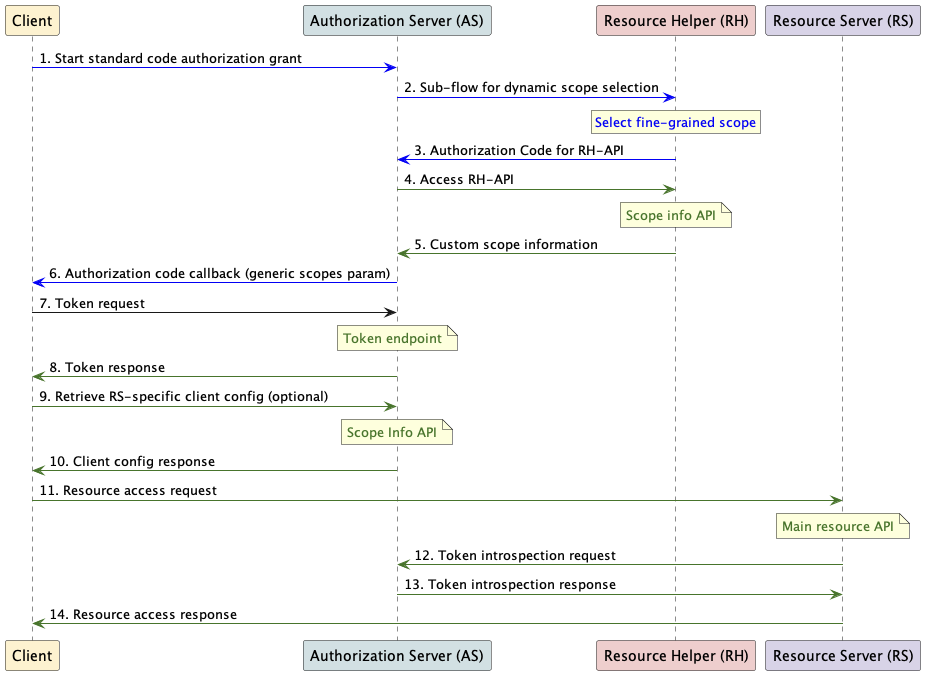

The diagram above was rendered by PlantUML. Its source (embedded in the PNG):
@startuml swimlanes
participant "Client" as C #fdf2d0
participant "Authorization Server (AS)" as AS #d2e0e3
participant "Resource Helper (RH)" as RH #eececd
participant "Resource Server (RS)" as RS #d8d3e7
C -[#0200f5]> AS: 1. Start standard code authorization grant
AS -[#0200f5]> RH: 2. Sub-flow for dynamic scope selection
rnote over RH
  <color #0200f5>Select fine-grained scope</color>
end note
RH -[#0200f5]> AS: 3. Authorization Code for RH-API
AS -[#48742c]> RH: 4. Access RH-API
note over RH
  <color #48742c>Scope info API</color>
end note
RH -[#48742c]> AS: 5. Custom scope information
AS -[#0200f5]> C: 6. Authorization code callback (generic scopes param)
C -> AS: 7. Token request
note over AS
  <color #48742c>Token endpoint</color>
end note
AS -[#48742c]> C: 8. Token response
C -[#48742c]> AS: 9. Retrieve RS-specific client config (optional)
note over AS
  <color #48742c>Scope Info API</color>
end note
AS -[#48742c]> C: 10. Client config response
C -[#48742c]> RS: 11. Resource access request
note over RS
  <color #48742c>Main resource API</color>
end note
RS -[#48742c]> AS: 12. Token introspection request
AS -[#48742c]> RS: 13. Token introspection response
RS -[#48742c]> C: 14. Resource access response
@enduml